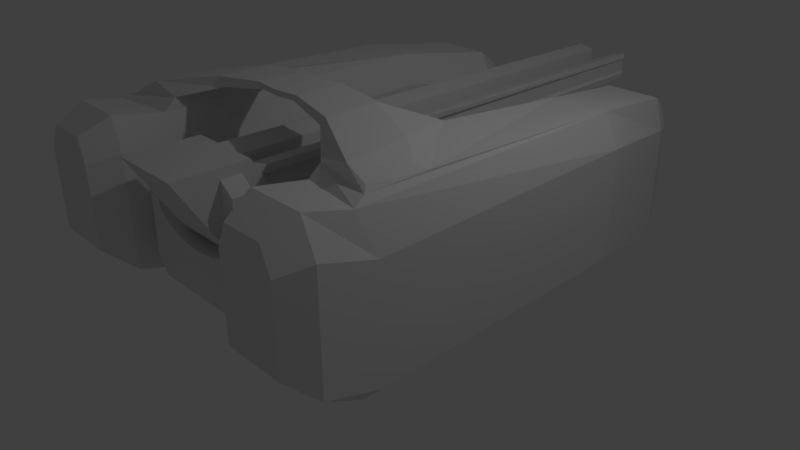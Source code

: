 # Source: tank.blend  (saved by Blender 2.79.0; exported with 4.5.12 LTS)
import bpy
from mathutils import Matrix  # noqa: F401  (used for matrix-valued properties, if any)

bpy.ops.wm.read_factory_settings(use_empty=True)
scene = bpy.context.scene
scene.name = 'Scene'

# ---- collections
col_collection_1 = bpy.data.collections.new('Collection 1'); scene.collection.children.link(col_collection_1)

# ---- materials (node trees are filled in below, after node groups)
mat_material = bpy.data.materials.new('Material')
mat_material.alpha_threshold = 0.0
mat_material.use_transparent_shadow = False
mat_material.roughness = 0.5
mat_material.line_color = (0.0, 0.0, 0.0, 1.0)

# ---- material node trees

# ---- world
world_world = bpy.data.worlds.new('World'); scene.world = world_world
world_world.color = (0.05088, 0.05088, 0.05088)
world_world.use_sun_shadow = False
world_world.sun_shadow_jitter_overblur = 0.0
world_world.cycles.sampling_method = 'MANUAL'

# ---- cameras
cam_camera = bpy.data.cameras.new('Camera')
cam_camera.clip_end = 100.0
cam_camera.lens = 35.0
cam_camera.sensor_width = 32.0
cam_camera.sensor_height = 18.0
cam_camera.ortho_scale = 7.314
cam_camera.dof.focus_distance = 0.0
cam_camera.dof.aperture_fstop = 128.0

# ---- lights
light_lamp = bpy.data.lights.new('Lamp', 'POINT')
light_lamp.transmission_factor = 0.0
light_lamp.cutoff_distance = 30.0
light_lamp.energy = 100.0
light_lamp.shadow_buffer_clip_start = 1.001
light_lamp.shadow_soft_size = 0.1
light_lamp.shadow_maximum_resolution = 0.006
light_lamp.use_absolute_resolution = True

# ---- meshes
me_cube_002 = bpy.data.meshes.new('Cube.002')
me_cube_002.from_pydata([(-2.276, -2.564, 0.2855), (-2.276, -2.572, 1.742), (-2.276, 1.902, 0.1227), (-2.276, 1.895, 1.579), (-1.172, -2.564, 0.2855), (-1.172, -2.572, 1.742), (-1.172, 1.902, 0.1227), (-1.172, 1.895, 1.579), (-2.006, 3.315, 1.379), (-2.006, 3.322, -0.07696), (-0.9018, 3.322, -0.07696), (-0.9018, 3.315, 1.379), (-2.059, -2.556, 2.15), (-2.059, 1.911, 1.987), (-1.328, 1.911, 1.987), (-1.328, -2.556, 2.15), (-1.881, 3.331, 1.787), (-1.149, 3.331, 1.787), (-1.805, 3.754, 1.254), (-1.805, 3.758, 0.3489), (-1.119, 3.758, 0.3489), (-1.119, 3.754, 1.254), (-1.727, 3.764, 1.507), (-1.272, 3.764, 1.507), (-2.121, -2.935, 0.6119), (-2.121, -2.94, 1.665), (-1.964, -2.928, 1.96), (-1.322, -2.94, 1.665), (-1.322, -2.935, 0.6119), (-1.435, -2.928, 1.96), (-2.174, 1.752, 0.2366), (-2.174, -2.001, -0.03932), (-1.246, 1.752, 0.2366), (-1.246, -2.001, 0.1782), (-1.019, 2.945, 0.09651), (-1.947, 2.945, 0.09651), (-2.276, -1.842, 0.06443), (-2.276, -1.849, 1.521), (-1.172, -1.842, 0.06443), (-1.172, -1.849, 1.521), (-2.135, -2.018, 2.029), (-1.328, -1.907, 2.029), (-2.174, -1.394, 0.1877), (-1.246, -1.394, 0.1877), (-2.059, -1.835, 2.092), (-2.059, -0.9979, 2.096), (-1.338, -0.06716, 2.172), (-1.338, -1.754, 2.17), (-2.008, -1.774, 2.154), (-1.974, -1.127, 2.157), (-1.638, -0.9096, 2.282), (-1.734, -1.761, 2.28), (-0.8637, -0.4742, 2.32), (-0.8652, -1.377, 2.319), (-0.9625, -0.6806, 2.43), (-0.9639, -1.381, 2.429), (-0.2701, -0.6428, 2.404), (-0.2711, -1.255, 2.404), (-0.3371, -0.6452, 2.479), (-0.338, -1.257, 2.478), (0.0, -0.6646, 2.403), (0.0, -1.271, 2.397), (0.0, -0.6868, 2.481), (0.0, -1.293, 2.474)], [], [(36, 37, 3, 2), (36, 2, 30, 42), (38, 39, 5, 4), (12, 1, 25, 26), (9, 10, 34, 35), (4, 5, 27, 28), (10, 9, 19, 20), (37, 1, 12, 40), (2, 3, 8, 9), (7, 6, 10, 11), (41, 40, 12, 15), (13, 14, 17, 16), (7, 11, 17, 14), (11, 10, 20, 21), (8, 3, 13, 16), (39, 7, 14, 41), (19, 18, 21, 20), (21, 18, 22, 23), (16, 17, 23, 22), (8, 16, 22, 18), (17, 11, 21, 23), (9, 8, 18, 19), (28, 27, 25, 24), (25, 27, 29, 26), (15, 12, 26, 29), (1, 0, 24, 25), (0, 4, 28, 24), (5, 15, 29, 27), (32, 30, 35, 34), (42, 43, 33, 31), (38, 4, 33, 43), (2, 9, 35, 30), (4, 0, 31, 33), (10, 6, 32, 34), (6, 38, 43, 32), (30, 32, 43, 42), (5, 39, 41, 15), (41, 14, 46, 47), (3, 37, 40, 13), (6, 7, 39, 38), (0, 36, 42, 31), (0, 1, 37, 36), (45, 44, 48, 49), (14, 13, 45, 46), (40, 41, 47, 44), (13, 40, 44, 45), (50, 49, 48, 51), (44, 47, 51, 48), (46, 45, 49, 50), (51, 47, 53, 55), (55, 53, 57, 59), (50, 51, 55, 54), (46, 50, 54, 52), (47, 46, 52, 53), (56, 58, 62, 60), (53, 52, 56, 57), (52, 54, 58, 56), (54, 55, 59, 58), (61, 60, 62, 63), (58, 59, 63, 62), (59, 57, 61, 63), (57, 56, 60, 61)])
me_cube_002.use_remesh_preserve_volume = False
me_cube_002.use_remesh_preserve_attributes = False
me_cube_002.use_mirror_vertex_groups = False
me_cube_002.update()
me_cube_001 = bpy.data.meshes.new('Cube.001')
me_cube_001.from_pydata([(-0.5501, -2.746, 0.628), (-0.5501, -3.423, 1.727), (-0.5501, -2.324, 1.727), (0.0, -2.746, 0.628), (0.0, -3.423, 1.727), (0.0, -2.324, 1.727), (-0.5501, -2.144, 0.628), (-0.5501, -1.891, 1.025), (0.0, -1.891, 1.025), (0.0, -2.144, 0.628), (-0.7716, -2.76, 1.097), (-0.7716, -2.76, 1.401), (-0.7716, -2.455, 1.097), (-0.7716, -2.455, 1.401), (-0.5501, -2.76, 0.9253), (-0.5501, -2.76, 1.573), (-0.5501, -2.455, 0.9253), (-0.5501, -2.455, 1.573), (-0.5122, -2.256, 0.9482), (-0.5122, -2.256, 1.569), (-0.4595, 5.652, 1.042), (-0.4595, 5.652, 1.475), (-0.1637, -2.256, 1.027), (-0.1637, -2.256, 1.49), (-0.2164, 5.652, 1.097), (-0.2164, 5.652, 1.42), (-0.4981, -2.256, 1.445), (-0.4981, -2.256, 1.072), (-0.4746, 5.652, 1.388), (-0.4746, 5.652, 1.128), (-0.4221, -2.256, 1.398), (-0.4221, -2.256, 1.119), (-0.4455, 5.652, 1.356), (-0.4455, 5.652, 1.161)], [], [(7, 2, 5, 8), (9, 6, 7, 8), (3, 4, 1, 0), (6, 9, 3, 0), (5, 2, 1, 4), (7, 16, 17, 2), (10, 11, 13, 12), (12, 13, 17, 16), (6, 0, 14, 16, 7), (14, 15, 11, 10), (12, 16, 14, 10), (17, 13, 11, 15), (1, 2, 17, 15), (0, 1, 15, 14), (32, 25, 24, 33), (32, 28, 21, 25), (24, 25, 23, 22), (20, 24, 22, 18), (25, 21, 19, 23), (32, 33, 31, 30), (28, 32, 30, 26), (33, 29, 27, 31), (24, 20, 29, 33), (19, 21, 28, 26), (20, 18, 27, 29)])
me_cube_001.use_remesh_preserve_volume = False
me_cube_001.use_remesh_preserve_attributes = False
me_cube_001.use_mirror_vertex_groups = False
me_cube_001.update()
me_cube = bpy.data.meshes.new('Cube')
me_cube.from_pydata([(0.8412, -2.028, -0.3419), (0.8412, 0.8416, -0.3419), (1.0, -2.028, 0.7688), (1.0, 0.8416, 0.7688), (0.0, 0.8416, 0.3926), (0.0, -2.028, 0.3926), (0.144, 0.8416, 0.3998), (0.144, -2.028, 0.3998), (0.2825, 0.8416, 0.421), (0.2825, -2.028, 0.421), (0.4101, 0.8416, 0.4555), (0.4101, -2.028, 0.4555), (0.522, 0.8416, 0.5018), (0.522, -2.028, 0.5018), (0.6138, 0.8416, 0.5584), (0.6138, -2.028, 0.5584), (0.6821, 0.8416, 0.6228), (0.6821, -2.028, 0.6228), (0.7241, 0.8416, 0.6928), (0.7241, -2.028, 0.6928), (0.7382, 0.8416, 0.7656), (0.7382, -2.028, 0.7656), (0.0, -2.431, -0.2008), (0.7292, -2.431, -0.2008), (0.7382, -2.431, 0.7656), (0.7241, -2.431, 0.6928), (0.6821, -2.431, 0.6228), (0.6138, -2.431, 0.5584), (0.522, -2.431, 0.5018), (0.6349, 2.319, 0.2142), (0.4101, -2.431, 0.4555), (0.766, 2.319, 0.7672), (0.2825, -2.431, 0.421), (0.0, 2.319, 0.3926), (0.144, 2.319, 0.3998), (0.2825, 2.319, 0.421), (0.4101, 2.319, 0.4555), (0.522, 2.319, 0.5018), (0.6138, 2.319, 0.5584), (0.6821, 2.319, 0.6228), (0.7241, 2.319, 0.6928), (0.0, -2.431, 0.3926), (0.144, -2.431, 0.3998), (0.888, -2.431, 0.7688), (0.888, -2.431, 0.02402), (0.7881, 2.319, 0.3876), (1.0, 0.8416, -0.1171), (1.0, -2.028, -0.1171), (0.0, -2.028, -0.3419), (0.0, 0.8416, -0.3419), (0.0, 2.319, 0.2142)], [], [(47, 2, 3, 46), (3, 2, 21, 20), (4, 5, 7, 6), (6, 7, 9, 8), (8, 9, 11, 10), (10, 11, 13, 12), (12, 13, 15, 14), (14, 15, 17, 16), (16, 17, 19, 18), (18, 19, 21, 20), (0, 48, 22, 23), (47, 0, 23, 44), (19, 21, 24, 25), (9, 11, 30, 32), (17, 19, 25, 26), (2, 47, 44, 43), (22, 41, 42, 32, 30, 28, 27, 26, 25, 24, 43, 44, 23), (29, 45, 31, 40, 39, 38, 37, 36, 35, 34, 33, 50), (7, 9, 32, 42), (8, 6, 34, 35), (18, 16, 39, 40), (48, 5, 41, 22), (3, 20, 31), (14, 12, 37, 38), (49, 1, 29, 50), (15, 17, 26, 27), (46, 3, 31, 45), (21, 2, 43, 24), (10, 8, 35, 36), (20, 18, 40, 31), (6, 4, 33, 34), (13, 15, 27, 28), (16, 14, 38, 39), (5, 7, 42, 41), (0, 47, 46, 1), (12, 10, 36, 37), (0, 1, 49, 48), (1, 46, 45, 29), (11, 13, 28, 30)])
me_cube.materials.append(mat_material)
me_cube.use_remesh_preserve_volume = False
me_cube.use_remesh_preserve_attributes = False
me_cube.use_mirror_vertex_groups = False
me_cube.update()

# ---- objects
ob_tracks = bpy.data.objects.new('Tracks', me_cube_002)
ob_railgun = bpy.data.objects.new('Railgun', me_cube_001)
ob_main_body = bpy.data.objects.new('Main body', me_cube)
ob_lamp = bpy.data.objects.new('Lamp', light_lamp)
ob_camera = bpy.data.objects.new('Camera', cam_camera)

# ---- transforms, parenting, visibility, modifiers, constraints
ob_tracks.location = (0.0, 0.0, 0.0)
ob_tracks.lineart.crease_threshold = 0.0
_m = ob_tracks.modifiers.new('Mirror', 'MIRROR')
_m.use_clip = True
ob_railgun.location = (0.0, 0.0, 0.5431)
ob_railgun.scale = (0.8498, 0.8498, 0.8498)
ob_railgun.lineart.crease_threshold = 0.0
_m = ob_railgun.modifiers.new('Mirror', 'MIRROR')
_m.use_clip = True
ob_main_body.location = (0.0, 0.0, 0.5431)
ob_main_body.lock_rotations_4d = False
ob_main_body.empty_display_type = 'ARROWS'
ob_main_body.lineart.crease_threshold = 0.0
_m = ob_main_body.modifiers.new('Mirror', 'MIRROR')
_m.use_clip = True
ob_lamp.location = (4.076, 1.005, 5.904)
ob_lamp.rotation_euler = (0.6503, 0.05522, 1.866)
ob_lamp.lock_rotations_4d = False
ob_lamp.empty_display_type = 'ARROWS'
ob_lamp.color = (0.0, 0.0, 0.0, 0.0)
ob_lamp.lineart.crease_threshold = 0.0
ob_camera.location = (7.481, -6.508, 5.344)
ob_camera.rotation_euler = (1.109, 0.0, 0.8149)
ob_camera.lock_rotations_4d = False
ob_camera.empty_display_type = 'ARROWS'
ob_camera.color = (0.0, 0.0, 0.0, 0.0)
ob_camera.display_type = 'WIRE'
ob_camera.lineart.crease_threshold = 0.0

# ---- collection membership
col_collection_1.objects.link(ob_tracks)
col_collection_1.objects.link(ob_railgun)
col_collection_1.objects.link(ob_main_body)
col_collection_1.objects.link(ob_lamp)
col_collection_1.objects.link(ob_camera)

# ---- scene / render settings (as saved in the file)
scene.camera = ob_camera
scene.frame_start = 1; scene.frame_end = 250; scene.frame_set(1)
scene.render.engine = 'BLENDER_EEVEE_NEXT'
scene.render.resolution_percentage = 50
scene.render.dither_intensity = 0.0
scene.cycles.use_denoising = False
scene.cycles.samples = 128
scene.cycles.sampling_pattern = 'TABULATED_SOBOL'
scene.cycles.use_adaptive_sampling = False
scene.cycles.use_light_tree = False
scene.cycles.blur_glossy = 0.0
scene.cycles.sample_clamp_indirect = 0.0
scene.view_settings.view_transform = 'Standard'
bpy.context.view_layer.update()
